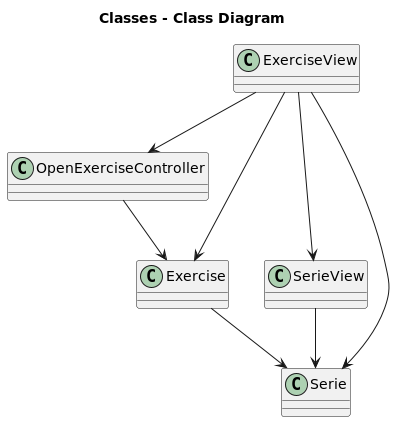

The diagram above was rendered by PlantUML. Its source (embedded in the PNG):
@startuml

title Classes - Class Diagram

class ExerciseView
class OpenExerciseController
class SerieView
class Serie
class Exercise

ExerciseView --> OpenExerciseController
ExerciseView --> SerieView
ExerciseView --> Exercise
OpenExerciseController --> Exercise
Exercise --> Serie
ExerciseView --> Serie
SerieView --> Serie

@enduml